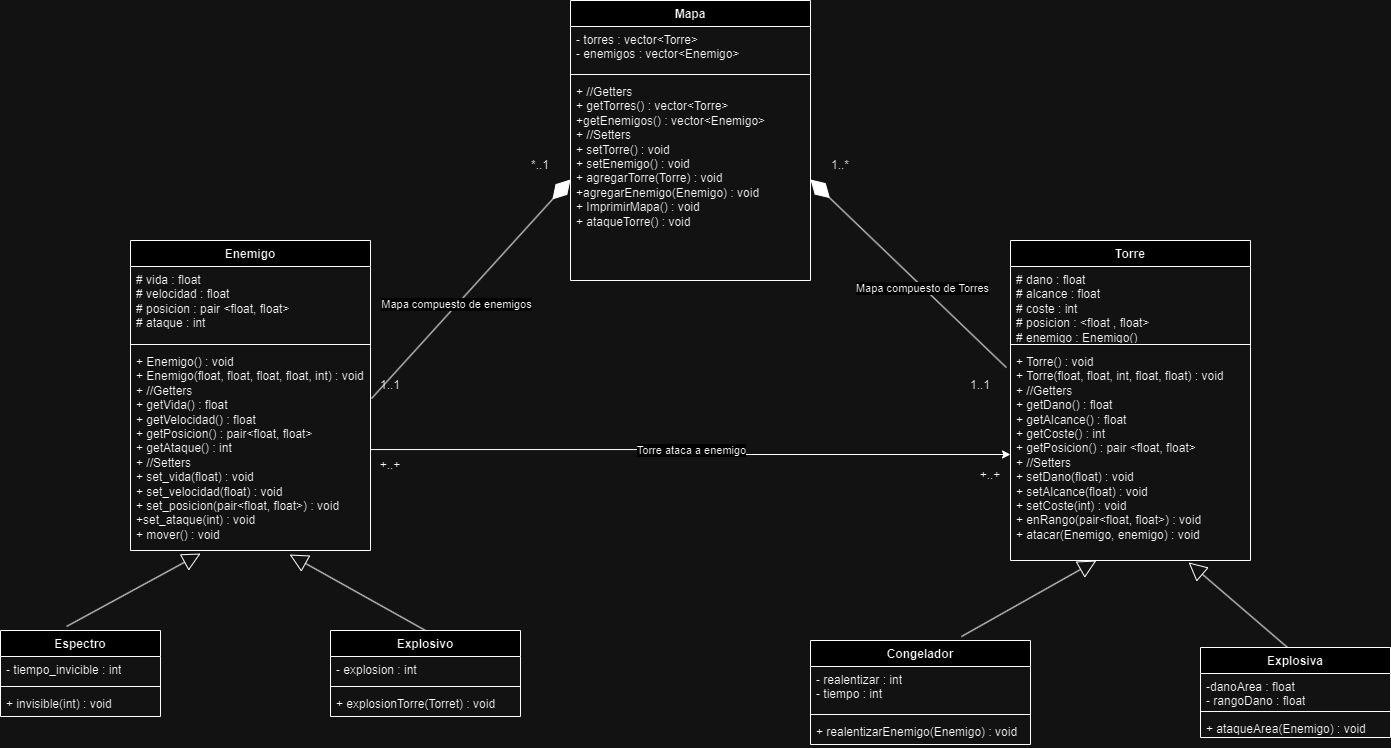

The diagram above was exported from draw.io. Its source (the exported page's mxGraphModel, read from the mxfile embedded in the PNG):
<mxGraphModel dx="2466" dy="888" grid="1" gridSize="10" guides="1" tooltips="1" connect="1" arrows="1" fold="1" page="1" pageScale="1" pageWidth="827" pageHeight="1169" math="0" shadow="0">
  <root>
    <mxCell id="0" />
    <mxCell id="1" parent="0" />
    <mxCell id="oxkveCwAal4cTxH1PLpr-1" value="Mapa" style="swimlane;fontStyle=1;align=center;verticalAlign=top;childLayout=stackLayout;horizontal=1;startSize=26;horizontalStack=0;resizeParent=1;resizeParentMax=0;resizeLast=0;collapsible=1;marginBottom=0;whiteSpace=wrap;html=1;" parent="1" vertex="1">
      <mxGeometry x="400" y="200" width="240" height="280" as="geometry" />
    </mxCell>
    <mxCell id="oxkveCwAal4cTxH1PLpr-2" value="-&amp;nbsp;torres : vector&amp;lt;Torre&amp;gt;&lt;div&gt;- enemigos : vector&amp;lt;Enemigo&amp;gt;&lt;/div&gt;" style="text;strokeColor=none;fillColor=none;align=left;verticalAlign=top;spacingLeft=4;spacingRight=4;overflow=hidden;rotatable=0;points=[[0,0.5],[1,0.5]];portConstraint=eastwest;whiteSpace=wrap;html=1;" parent="oxkveCwAal4cTxH1PLpr-1" vertex="1">
      <mxGeometry y="26" width="240" height="44" as="geometry" />
    </mxCell>
    <mxCell id="oxkveCwAal4cTxH1PLpr-3" value="" style="line;strokeWidth=1;fillColor=none;align=left;verticalAlign=middle;spacingTop=-1;spacingLeft=3;spacingRight=3;rotatable=0;labelPosition=right;points=[];portConstraint=eastwest;strokeColor=inherit;" parent="oxkveCwAal4cTxH1PLpr-1" vertex="1">
      <mxGeometry y="70" width="240" height="8" as="geometry" />
    </mxCell>
    <mxCell id="oxkveCwAal4cTxH1PLpr-4" value="+ //Getters&lt;div&gt;+ getTorres() : vector&amp;lt;Torre&amp;gt;&lt;/div&gt;&lt;div&gt;+getEnemigos() : vector&amp;lt;Enemigo&amp;gt;&lt;/div&gt;&lt;div&gt;+ //Setters&lt;/div&gt;&lt;div&gt;+ setTorre() : void&lt;/div&gt;&lt;div&gt;+ setEnemigo() : void&lt;/div&gt;&lt;div&gt;+ agregarTorre(Torre) : void&lt;/div&gt;&lt;div&gt;+agregarEnemigo(Enemigo) : void&lt;/div&gt;&lt;div&gt;+ ImprimirMapa() : void&lt;/div&gt;&lt;div&gt;+ ataqueTorre() : void&lt;/div&gt;" style="text;strokeColor=none;fillColor=none;align=left;verticalAlign=top;spacingLeft=4;spacingRight=4;overflow=hidden;rotatable=0;points=[[0,0.5],[1,0.5]];portConstraint=eastwest;whiteSpace=wrap;html=1;" parent="oxkveCwAal4cTxH1PLpr-1" vertex="1">
      <mxGeometry y="78" width="240" height="202" as="geometry" />
    </mxCell>
    <mxCell id="oxkveCwAal4cTxH1PLpr-5" value="Enemigo" style="swimlane;fontStyle=1;align=center;verticalAlign=top;childLayout=stackLayout;horizontal=1;startSize=26;horizontalStack=0;resizeParent=1;resizeParentMax=0;resizeLast=0;collapsible=1;marginBottom=0;whiteSpace=wrap;html=1;" parent="1" vertex="1">
      <mxGeometry x="-40" y="440" width="240" height="310" as="geometry" />
    </mxCell>
    <mxCell id="oxkveCwAal4cTxH1PLpr-6" value="# vida : float&lt;div&gt;# velocidad : float&lt;/div&gt;&lt;div&gt;# posicion : pair &amp;lt;float, float&amp;gt;&lt;/div&gt;&lt;div&gt;# ataque : int&lt;/div&gt;" style="text;strokeColor=none;fillColor=none;align=left;verticalAlign=top;spacingLeft=4;spacingRight=4;overflow=hidden;rotatable=0;points=[[0,0.5],[1,0.5]];portConstraint=eastwest;whiteSpace=wrap;html=1;" parent="oxkveCwAal4cTxH1PLpr-5" vertex="1">
      <mxGeometry y="26" width="240" height="74" as="geometry" />
    </mxCell>
    <mxCell id="oxkveCwAal4cTxH1PLpr-7" value="" style="line;strokeWidth=1;fillColor=none;align=left;verticalAlign=middle;spacingTop=-1;spacingLeft=3;spacingRight=3;rotatable=0;labelPosition=right;points=[];portConstraint=eastwest;strokeColor=inherit;" parent="oxkveCwAal4cTxH1PLpr-5" vertex="1">
      <mxGeometry y="100" width="240" height="8" as="geometry" />
    </mxCell>
    <mxCell id="oxkveCwAal4cTxH1PLpr-8" value="+ Enemigo() : void&lt;div&gt;+ Enemigo(float, float, float, float, int) : void&lt;/div&gt;&lt;div&gt;+ //Getters&lt;/div&gt;&lt;div&gt;+ getVida() : float&lt;/div&gt;&lt;div&gt;+ getVelocidad() : float&lt;/div&gt;&lt;div&gt;+ getPosicion() : pair&amp;lt;float, float&amp;gt;&lt;/div&gt;&lt;div&gt;+ getAtaque() : int&lt;/div&gt;&lt;div&gt;+ //Setters&lt;/div&gt;&lt;div&gt;+ set_vida(float) : void&lt;/div&gt;&lt;div&gt;+ set_velocidad(float) : void&lt;/div&gt;&lt;div&gt;+ set_posicion(pair&amp;lt;float, float&amp;gt;) : void&lt;/div&gt;&lt;div&gt;+set_ataque(int) : void&lt;/div&gt;&lt;div&gt;+ mover() : void&lt;/div&gt;" style="text;strokeColor=none;fillColor=none;align=left;verticalAlign=top;spacingLeft=4;spacingRight=4;overflow=hidden;rotatable=0;points=[[0,0.5],[1,0.5]];portConstraint=eastwest;whiteSpace=wrap;html=1;" parent="oxkveCwAal4cTxH1PLpr-5" vertex="1">
      <mxGeometry y="108" width="240" height="202" as="geometry" />
    </mxCell>
    <mxCell id="oxkveCwAal4cTxH1PLpr-9" value="" style="endArrow=diamondThin;endFill=1;endSize=24;html=1;rounded=0;entryX=0;entryY=0.5;entryDx=0;entryDy=0;exitX=1.004;exitY=0.248;exitDx=0;exitDy=0;exitPerimeter=0;" parent="1" source="oxkveCwAal4cTxH1PLpr-8" target="oxkveCwAal4cTxH1PLpr-4" edge="1">
      <mxGeometry width="160" relative="1" as="geometry">
        <mxPoint x="140" y="450" as="sourcePoint" />
        <mxPoint x="300" y="450" as="targetPoint" />
      </mxGeometry>
    </mxCell>
    <mxCell id="oxkveCwAal4cTxH1PLpr-10" value="Mapa compuesto de enemigos" style="edgeLabel;html=1;align=center;verticalAlign=middle;resizable=0;points=[];" parent="oxkveCwAal4cTxH1PLpr-9" connectable="0" vertex="1">
      <mxGeometry x="-0.1439" y="1" relative="1" as="geometry">
        <mxPoint as="offset" />
      </mxGeometry>
    </mxCell>
    <mxCell id="oxkveCwAal4cTxH1PLpr-11" value="1..1" style="text;html=1;align=center;verticalAlign=middle;whiteSpace=wrap;rounded=0;" parent="1" vertex="1">
      <mxGeometry x="190" y="570" width="60" height="30" as="geometry" />
    </mxCell>
    <mxCell id="oxkveCwAal4cTxH1PLpr-12" value="*..1" style="text;html=1;align=center;verticalAlign=middle;whiteSpace=wrap;rounded=0;" parent="1" vertex="1">
      <mxGeometry x="340" y="350" width="60" height="30" as="geometry" />
    </mxCell>
    <mxCell id="oxkveCwAal4cTxH1PLpr-13" value="Torre" style="swimlane;fontStyle=1;align=center;verticalAlign=top;childLayout=stackLayout;horizontal=1;startSize=26;horizontalStack=0;resizeParent=1;resizeParentMax=0;resizeLast=0;collapsible=1;marginBottom=0;whiteSpace=wrap;html=1;" parent="1" vertex="1">
      <mxGeometry x="840" y="440" width="240" height="320" as="geometry" />
    </mxCell>
    <mxCell id="oxkveCwAal4cTxH1PLpr-14" value="# dano : float&lt;div&gt;# alcance : float&lt;/div&gt;&lt;div&gt;# coste : int&lt;/div&gt;&lt;div&gt;# posicion : &amp;lt;float , float&amp;gt;&lt;/div&gt;&lt;div&gt;# enemigo : Enemigo()&lt;/div&gt;" style="text;strokeColor=none;fillColor=none;align=left;verticalAlign=top;spacingLeft=4;spacingRight=4;overflow=hidden;rotatable=0;points=[[0,0.5],[1,0.5]];portConstraint=eastwest;whiteSpace=wrap;html=1;" parent="oxkveCwAal4cTxH1PLpr-13" vertex="1">
      <mxGeometry y="26" width="240" height="74" as="geometry" />
    </mxCell>
    <mxCell id="oxkveCwAal4cTxH1PLpr-15" value="" style="line;strokeWidth=1;fillColor=none;align=left;verticalAlign=middle;spacingTop=-1;spacingLeft=3;spacingRight=3;rotatable=0;labelPosition=right;points=[];portConstraint=eastwest;strokeColor=inherit;" parent="oxkveCwAal4cTxH1PLpr-13" vertex="1">
      <mxGeometry y="100" width="240" height="8" as="geometry" />
    </mxCell>
    <mxCell id="oxkveCwAal4cTxH1PLpr-16" value="+ Torre() : void&lt;div&gt;+ Torre(float, float, int, float, float) : void&lt;/div&gt;&lt;div&gt;+ //Getters&lt;/div&gt;&lt;div&gt;+ getDano() : float&lt;/div&gt;&lt;div&gt;+ getAlcance() : float&lt;/div&gt;&lt;div&gt;+ getCoste() : int&lt;/div&gt;&lt;div&gt;+ getPosicion() : pair &amp;lt;float, float&amp;gt;&lt;/div&gt;&lt;div&gt;+ //Setters&lt;/div&gt;&lt;div&gt;+ setDano(float) : void&lt;/div&gt;&lt;div&gt;+ setAlcance(float) : void&lt;/div&gt;&lt;div&gt;+ setCoste(int) : void&lt;/div&gt;&lt;div&gt;+ enRango(pair&amp;lt;float, float&amp;gt;) : void&lt;/div&gt;&lt;div&gt;+ atacar(Enemigo, enemigo) : void&lt;/div&gt;" style="text;strokeColor=none;fillColor=none;align=left;verticalAlign=top;spacingLeft=4;spacingRight=4;overflow=hidden;rotatable=0;points=[[0,0.5],[1,0.5]];portConstraint=eastwest;whiteSpace=wrap;html=1;" parent="oxkveCwAal4cTxH1PLpr-13" vertex="1">
      <mxGeometry y="108" width="240" height="212" as="geometry" />
    </mxCell>
    <mxCell id="oxkveCwAal4cTxH1PLpr-17" value="" style="endArrow=diamondThin;endFill=1;endSize=24;html=1;rounded=0;entryX=1;entryY=0.5;entryDx=0;entryDy=0;exitX=-0.017;exitY=0.09;exitDx=0;exitDy=0;exitPerimeter=0;" parent="1" source="oxkveCwAal4cTxH1PLpr-16" target="oxkveCwAal4cTxH1PLpr-4" edge="1">
      <mxGeometry width="160" relative="1" as="geometry">
        <mxPoint x="580" y="636" as="sourcePoint" />
        <mxPoint x="789" y="440" as="targetPoint" />
      </mxGeometry>
    </mxCell>
    <mxCell id="oxkveCwAal4cTxH1PLpr-18" value="Mapa compuesto de Torres" style="edgeLabel;html=1;align=center;verticalAlign=middle;resizable=0;points=[];" parent="oxkveCwAal4cTxH1PLpr-17" connectable="0" vertex="1">
      <mxGeometry x="-0.1439" y="1" relative="1" as="geometry">
        <mxPoint as="offset" />
      </mxGeometry>
    </mxCell>
    <mxCell id="oxkveCwAal4cTxH1PLpr-19" value="1..1" style="text;html=1;align=center;verticalAlign=middle;whiteSpace=wrap;rounded=0;" parent="1" vertex="1">
      <mxGeometry x="780" y="570" width="60" height="30" as="geometry" />
    </mxCell>
    <mxCell id="oxkveCwAal4cTxH1PLpr-20" value="1..*" style="text;html=1;align=center;verticalAlign=middle;whiteSpace=wrap;rounded=0;" parent="1" vertex="1">
      <mxGeometry x="640" y="350" width="60" height="30" as="geometry" />
    </mxCell>
    <mxCell id="oxkveCwAal4cTxH1PLpr-21" value="Espectro" style="swimlane;fontStyle=1;align=center;verticalAlign=top;childLayout=stackLayout;horizontal=1;startSize=26;horizontalStack=0;resizeParent=1;resizeParentMax=0;resizeLast=0;collapsible=1;marginBottom=0;whiteSpace=wrap;html=1;" parent="1" vertex="1">
      <mxGeometry x="-170" y="830" width="160" height="86" as="geometry" />
    </mxCell>
    <mxCell id="oxkveCwAal4cTxH1PLpr-22" value="- tiempo_invicible : int" style="text;strokeColor=none;fillColor=none;align=left;verticalAlign=top;spacingLeft=4;spacingRight=4;overflow=hidden;rotatable=0;points=[[0,0.5],[1,0.5]];portConstraint=eastwest;whiteSpace=wrap;html=1;" parent="oxkveCwAal4cTxH1PLpr-21" vertex="1">
      <mxGeometry y="26" width="160" height="26" as="geometry" />
    </mxCell>
    <mxCell id="oxkveCwAal4cTxH1PLpr-23" value="" style="line;strokeWidth=1;fillColor=none;align=left;verticalAlign=middle;spacingTop=-1;spacingLeft=3;spacingRight=3;rotatable=0;labelPosition=right;points=[];portConstraint=eastwest;strokeColor=inherit;" parent="oxkveCwAal4cTxH1PLpr-21" vertex="1">
      <mxGeometry y="52" width="160" height="8" as="geometry" />
    </mxCell>
    <mxCell id="oxkveCwAal4cTxH1PLpr-24" value="+ invisible(int) : void" style="text;strokeColor=none;fillColor=none;align=left;verticalAlign=top;spacingLeft=4;spacingRight=4;overflow=hidden;rotatable=0;points=[[0,0.5],[1,0.5]];portConstraint=eastwest;whiteSpace=wrap;html=1;" parent="oxkveCwAal4cTxH1PLpr-21" vertex="1">
      <mxGeometry y="60" width="160" height="26" as="geometry" />
    </mxCell>
    <mxCell id="oxkveCwAal4cTxH1PLpr-25" value="Explosivo" style="swimlane;fontStyle=1;align=center;verticalAlign=top;childLayout=stackLayout;horizontal=1;startSize=26;horizontalStack=0;resizeParent=1;resizeParentMax=0;resizeLast=0;collapsible=1;marginBottom=0;whiteSpace=wrap;html=1;" parent="1" vertex="1">
      <mxGeometry x="160" y="830" width="190" height="86" as="geometry" />
    </mxCell>
    <mxCell id="oxkveCwAal4cTxH1PLpr-26" value="- explosion : int" style="text;strokeColor=none;fillColor=none;align=left;verticalAlign=top;spacingLeft=4;spacingRight=4;overflow=hidden;rotatable=0;points=[[0,0.5],[1,0.5]];portConstraint=eastwest;whiteSpace=wrap;html=1;" parent="oxkveCwAal4cTxH1PLpr-25" vertex="1">
      <mxGeometry y="26" width="190" height="26" as="geometry" />
    </mxCell>
    <mxCell id="oxkveCwAal4cTxH1PLpr-27" value="" style="line;strokeWidth=1;fillColor=none;align=left;verticalAlign=middle;spacingTop=-1;spacingLeft=3;spacingRight=3;rotatable=0;labelPosition=right;points=[];portConstraint=eastwest;strokeColor=inherit;" parent="oxkveCwAal4cTxH1PLpr-25" vertex="1">
      <mxGeometry y="52" width="190" height="8" as="geometry" />
    </mxCell>
    <mxCell id="oxkveCwAal4cTxH1PLpr-28" value="+ explosionTorre(Torret) : void" style="text;strokeColor=none;fillColor=none;align=left;verticalAlign=top;spacingLeft=4;spacingRight=4;overflow=hidden;rotatable=0;points=[[0,0.5],[1,0.5]];portConstraint=eastwest;whiteSpace=wrap;html=1;" parent="oxkveCwAal4cTxH1PLpr-25" vertex="1">
      <mxGeometry y="60" width="190" height="26" as="geometry" />
    </mxCell>
    <mxCell id="oxkveCwAal4cTxH1PLpr-37" value="Explosiva" style="swimlane;fontStyle=1;align=center;verticalAlign=top;childLayout=stackLayout;horizontal=1;startSize=26;horizontalStack=0;resizeParent=1;resizeParentMax=0;resizeLast=0;collapsible=1;marginBottom=0;whiteSpace=wrap;html=1;" parent="1" vertex="1">
      <mxGeometry x="1030" y="847" width="190" height="90" as="geometry" />
    </mxCell>
    <mxCell id="oxkveCwAal4cTxH1PLpr-38" value="-danoArea : float&lt;div&gt;- rangoDano : float&lt;/div&gt;" style="text;strokeColor=none;fillColor=none;align=left;verticalAlign=top;spacingLeft=4;spacingRight=4;overflow=hidden;rotatable=0;points=[[0,0.5],[1,0.5]];portConstraint=eastwest;whiteSpace=wrap;html=1;" parent="oxkveCwAal4cTxH1PLpr-37" vertex="1">
      <mxGeometry y="26" width="190" height="34" as="geometry" />
    </mxCell>
    <mxCell id="oxkveCwAal4cTxH1PLpr-39" value="" style="line;strokeWidth=1;fillColor=none;align=left;verticalAlign=middle;spacingTop=-1;spacingLeft=3;spacingRight=3;rotatable=0;labelPosition=right;points=[];portConstraint=eastwest;strokeColor=inherit;" parent="oxkveCwAal4cTxH1PLpr-37" vertex="1">
      <mxGeometry y="60" width="190" height="8" as="geometry" />
    </mxCell>
    <mxCell id="oxkveCwAal4cTxH1PLpr-40" value="+ ataqueArea(Enemigo) : void&lt;div&gt;&lt;br&gt;&lt;/div&gt;" style="text;strokeColor=none;fillColor=none;align=left;verticalAlign=top;spacingLeft=4;spacingRight=4;overflow=hidden;rotatable=0;points=[[0,0.5],[1,0.5]];portConstraint=eastwest;whiteSpace=wrap;html=1;" parent="oxkveCwAal4cTxH1PLpr-37" vertex="1">
      <mxGeometry y="68" width="190" height="22" as="geometry" />
    </mxCell>
    <mxCell id="oxkveCwAal4cTxH1PLpr-41" value="Congelador" style="swimlane;fontStyle=1;align=center;verticalAlign=top;childLayout=stackLayout;horizontal=1;startSize=26;horizontalStack=0;resizeParent=1;resizeParentMax=0;resizeLast=0;collapsible=1;marginBottom=0;whiteSpace=wrap;html=1;" parent="1" vertex="1">
      <mxGeometry x="640" y="840" width="220" height="104" as="geometry" />
    </mxCell>
    <mxCell id="oxkveCwAal4cTxH1PLpr-42" value="- realentizar : int&lt;div&gt;- tiempo : int&lt;/div&gt;" style="text;strokeColor=none;fillColor=none;align=left;verticalAlign=top;spacingLeft=4;spacingRight=4;overflow=hidden;rotatable=0;points=[[0,0.5],[1,0.5]];portConstraint=eastwest;whiteSpace=wrap;html=1;" parent="oxkveCwAal4cTxH1PLpr-41" vertex="1">
      <mxGeometry y="26" width="220" height="44" as="geometry" />
    </mxCell>
    <mxCell id="oxkveCwAal4cTxH1PLpr-43" value="" style="line;strokeWidth=1;fillColor=none;align=left;verticalAlign=middle;spacingTop=-1;spacingLeft=3;spacingRight=3;rotatable=0;labelPosition=right;points=[];portConstraint=eastwest;strokeColor=inherit;" parent="oxkveCwAal4cTxH1PLpr-41" vertex="1">
      <mxGeometry y="70" width="220" height="8" as="geometry" />
    </mxCell>
    <mxCell id="oxkveCwAal4cTxH1PLpr-44" value="+ realentizarEnemigo(Enemigo) : void" style="text;strokeColor=none;fillColor=none;align=left;verticalAlign=top;spacingLeft=4;spacingRight=4;overflow=hidden;rotatable=0;points=[[0,0.5],[1,0.5]];portConstraint=eastwest;whiteSpace=wrap;html=1;" parent="oxkveCwAal4cTxH1PLpr-41" vertex="1">
      <mxGeometry y="78" width="220" height="26" as="geometry" />
    </mxCell>
    <mxCell id="dycvx0zYgwcT_c5yGZPC-2" style="edgeStyle=orthogonalEdgeStyle;rounded=0;orthogonalLoop=1;jettySize=auto;html=1;" edge="1" parent="1" source="oxkveCwAal4cTxH1PLpr-8" target="oxkveCwAal4cTxH1PLpr-16">
      <mxGeometry relative="1" as="geometry" />
    </mxCell>
    <mxCell id="dycvx0zYgwcT_c5yGZPC-3" value="Torre ataca a enemigo" style="edgeLabel;html=1;align=center;verticalAlign=middle;resizable=0;points=[];" vertex="1" connectable="0" parent="dycvx0zYgwcT_c5yGZPC-2">
      <mxGeometry x="0.0016" y="-2" relative="1" as="geometry">
        <mxPoint x="2" y="-3" as="offset" />
      </mxGeometry>
    </mxCell>
    <mxCell id="dycvx0zYgwcT_c5yGZPC-4" value="+..+" style="text;html=1;align=center;verticalAlign=middle;whiteSpace=wrap;rounded=0;" vertex="1" parent="1">
      <mxGeometry x="790" y="660" width="60" height="30" as="geometry" />
    </mxCell>
    <mxCell id="dycvx0zYgwcT_c5yGZPC-5" value="+..+" style="text;html=1;align=center;verticalAlign=middle;whiteSpace=wrap;rounded=0;" vertex="1" parent="1">
      <mxGeometry x="190" y="650" width="60" height="30" as="geometry" />
    </mxCell>
    <mxCell id="dycvx0zYgwcT_c5yGZPC-6" value="" style="endArrow=block;endSize=16;endFill=0;html=1;rounded=0;entryX=0.292;entryY=1.015;entryDx=0;entryDy=0;entryPerimeter=0;exitX=0.413;exitY=-0.047;exitDx=0;exitDy=0;exitPerimeter=0;" edge="1" parent="1" source="oxkveCwAal4cTxH1PLpr-21" target="oxkveCwAal4cTxH1PLpr-8">
      <mxGeometry width="160" relative="1" as="geometry">
        <mxPoint x="-120" y="800" as="sourcePoint" />
        <mxPoint x="40" y="800" as="targetPoint" />
      </mxGeometry>
    </mxCell>
    <mxCell id="dycvx0zYgwcT_c5yGZPC-7" value="" style="endArrow=block;endSize=16;endFill=0;html=1;rounded=0;entryX=0.663;entryY=1.02;entryDx=0;entryDy=0;entryPerimeter=0;exitX=0.5;exitY=0;exitDx=0;exitDy=0;" edge="1" parent="1" source="oxkveCwAal4cTxH1PLpr-25" target="oxkveCwAal4cTxH1PLpr-8">
      <mxGeometry width="160" relative="1" as="geometry">
        <mxPoint x="250" y="820" as="sourcePoint" />
        <mxPoint x="160" y="790" as="targetPoint" />
      </mxGeometry>
    </mxCell>
    <mxCell id="dycvx0zYgwcT_c5yGZPC-8" value="" style="endArrow=block;endSize=16;endFill=0;html=1;rounded=0;entryX=0.358;entryY=1;entryDx=0;entryDy=0;entryPerimeter=0;exitX=0.686;exitY=-0.038;exitDx=0;exitDy=0;exitPerimeter=0;" edge="1" parent="1" source="oxkveCwAal4cTxH1PLpr-41" target="oxkveCwAal4cTxH1PLpr-16">
      <mxGeometry width="160" relative="1" as="geometry">
        <mxPoint x="790" y="830" as="sourcePoint" />
        <mxPoint x="924" y="757" as="targetPoint" />
      </mxGeometry>
    </mxCell>
    <mxCell id="dycvx0zYgwcT_c5yGZPC-9" value="" style="endArrow=block;endSize=16;endFill=0;html=1;rounded=0;entryX=0.742;entryY=1.009;entryDx=0;entryDy=0;entryPerimeter=0;exitX=0.458;exitY=0;exitDx=0;exitDy=0;exitPerimeter=0;" edge="1" parent="1" source="oxkveCwAal4cTxH1PLpr-37" target="oxkveCwAal4cTxH1PLpr-16">
      <mxGeometry width="160" relative="1" as="geometry">
        <mxPoint x="960" y="856" as="sourcePoint" />
        <mxPoint x="1095" y="780" as="targetPoint" />
      </mxGeometry>
    </mxCell>
  </root>
</mxGraphModel>